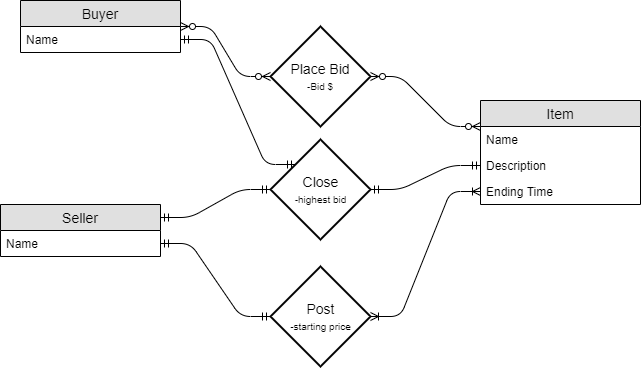

The diagram above was exported from draw.io. Its source (the exported page's mxGraphModel, read from the mxfile embedded in the PNG):
<mxGraphModel dx="1209" dy="705" grid="1" gridSize="10" guides="1" tooltips="1" connect="1" arrows="1" fold="1" page="1" pageScale="1" pageWidth="850" pageHeight="1100" math="0" shadow="0">
  <root>
    <mxCell id="0" />
    <mxCell id="1" parent="0" />
    <mxCell id="b7qMEAouAYKmA-6S5xPT-1" value="Buyer" style="swimlane;fontStyle=0;childLayout=stackLayout;horizontal=1;startSize=26;fillColor=#e0e0e0;horizontalStack=0;resizeParent=1;resizeParentMax=0;resizeLast=0;collapsible=1;marginBottom=0;swimlaneFillColor=#ffffff;align=center;fontSize=14;" parent="1" vertex="1">
      <mxGeometry x="30" y="34" width="160" height="52" as="geometry" />
    </mxCell>
    <mxCell id="b7qMEAouAYKmA-6S5xPT-2" value="Name" style="text;strokeColor=none;fillColor=none;spacingLeft=4;spacingRight=4;overflow=hidden;rotatable=0;points=[[0,0.5],[1,0.5]];portConstraint=eastwest;fontSize=12;" parent="b7qMEAouAYKmA-6S5xPT-1" vertex="1">
      <mxGeometry y="26" width="160" height="26" as="geometry" />
    </mxCell>
    <mxCell id="b7qMEAouAYKmA-6S5xPT-5" value="Seller" style="swimlane;fontStyle=0;childLayout=stackLayout;horizontal=1;startSize=26;fillColor=#e0e0e0;horizontalStack=0;resizeParent=1;resizeParentMax=0;resizeLast=0;collapsible=1;marginBottom=0;swimlaneFillColor=#ffffff;align=center;fontSize=14;" parent="1" vertex="1">
      <mxGeometry x="10" y="238" width="160" height="52" as="geometry" />
    </mxCell>
    <mxCell id="b7qMEAouAYKmA-6S5xPT-6" value="Name" style="text;strokeColor=none;fillColor=none;spacingLeft=4;spacingRight=4;overflow=hidden;rotatable=0;points=[[0,0.5],[1,0.5]];portConstraint=eastwest;fontSize=12;" parent="b7qMEAouAYKmA-6S5xPT-5" vertex="1">
      <mxGeometry y="26" width="160" height="26" as="geometry" />
    </mxCell>
    <mxCell id="b7qMEAouAYKmA-6S5xPT-9" value="Item" style="swimlane;fontStyle=0;childLayout=stackLayout;horizontal=1;startSize=26;fillColor=#e0e0e0;horizontalStack=0;resizeParent=1;resizeParentMax=0;resizeLast=0;collapsible=1;marginBottom=0;swimlaneFillColor=#ffffff;align=center;fontSize=14;" parent="1" vertex="1">
      <mxGeometry x="490" y="134" width="160" height="104" as="geometry" />
    </mxCell>
    <mxCell id="b7qMEAouAYKmA-6S5xPT-10" value="Name" style="text;strokeColor=none;fillColor=none;spacingLeft=4;spacingRight=4;overflow=hidden;rotatable=0;points=[[0,0.5],[1,0.5]];portConstraint=eastwest;fontSize=12;" parent="b7qMEAouAYKmA-6S5xPT-9" vertex="1">
      <mxGeometry y="26" width="160" height="26" as="geometry" />
    </mxCell>
    <mxCell id="b7qMEAouAYKmA-6S5xPT-23" value="Description" style="text;strokeColor=none;fillColor=none;spacingLeft=4;spacingRight=4;overflow=hidden;rotatable=0;points=[[0,0.5],[1,0.5]];portConstraint=eastwest;fontSize=12;" parent="b7qMEAouAYKmA-6S5xPT-9" vertex="1">
      <mxGeometry y="52" width="160" height="26" as="geometry" />
    </mxCell>
    <mxCell id="b7qMEAouAYKmA-6S5xPT-31" value="Ending Time" style="text;strokeColor=none;fillColor=none;spacingLeft=4;spacingRight=4;overflow=hidden;rotatable=0;points=[[0,0.5],[1,0.5]];portConstraint=eastwest;fontSize=12;" parent="b7qMEAouAYKmA-6S5xPT-9" vertex="1">
      <mxGeometry y="78" width="160" height="26" as="geometry" />
    </mxCell>
    <mxCell id="b7qMEAouAYKmA-6S5xPT-13" value="Place Bid&lt;br&gt;&lt;font style=&quot;font-size: 10px&quot;&gt;-Bid $&lt;/font&gt;" style="shape=rhombus;strokeWidth=2;fontSize=17;perimeter=rhombusPerimeter;whiteSpace=wrap;html=1;align=center;fontSize=14;" parent="1" vertex="1">
      <mxGeometry x="280" y="60" width="100" height="100" as="geometry" />
    </mxCell>
    <mxCell id="b7qMEAouAYKmA-6S5xPT-19" value="" style="edgeStyle=entityRelationEdgeStyle;fontSize=12;html=1;endArrow=ERzeroToMany;endFill=1;shadow=0;exitX=1;exitY=0.5;exitDx=0;exitDy=0;entryX=0;entryY=0.25;entryDx=0;entryDy=0;startArrow=ERzeroToMany;startFill=1;" parent="1" source="b7qMEAouAYKmA-6S5xPT-13" target="b7qMEAouAYKmA-6S5xPT-9" edge="1">
      <mxGeometry width="100" height="100" relative="1" as="geometry">
        <mxPoint x="375" y="360" as="sourcePoint" />
        <mxPoint x="475" y="260" as="targetPoint" />
      </mxGeometry>
    </mxCell>
    <mxCell id="b7qMEAouAYKmA-6S5xPT-24" value="Post&lt;br&gt;&lt;font style=&quot;font-size: 10px&quot;&gt;-starting price&lt;/font&gt;" style="shape=rhombus;strokeWidth=2;fontSize=17;perimeter=rhombusPerimeter;whiteSpace=wrap;html=1;align=center;fontSize=14;" parent="1" vertex="1">
      <mxGeometry x="280" y="300" width="100" height="100" as="geometry" />
    </mxCell>
    <mxCell id="b7qMEAouAYKmA-6S5xPT-25" value="" style="edgeStyle=entityRelationEdgeStyle;fontSize=12;html=1;endArrow=ERoneToMany;shadow=0;exitX=1;exitY=0.5;exitDx=0;exitDy=0;entryX=0;entryY=0.5;entryDx=0;entryDy=0;startArrow=ERoneToMany;startFill=0;" parent="1" source="b7qMEAouAYKmA-6S5xPT-24" target="b7qMEAouAYKmA-6S5xPT-31" edge="1">
      <mxGeometry width="100" height="100" relative="1" as="geometry">
        <mxPoint x="400" y="490" as="sourcePoint" />
        <mxPoint x="480" y="280" as="targetPoint" />
      </mxGeometry>
    </mxCell>
    <mxCell id="b7qMEAouAYKmA-6S5xPT-26" value="" style="edgeStyle=entityRelationEdgeStyle;fontSize=12;html=1;endArrow=ERmandOne;shadow=0;entryX=0;entryY=0.5;entryDx=0;entryDy=0;endFill=0;startArrow=ERmandOne;startFill=0;exitX=1;exitY=0.5;exitDx=0;exitDy=0;" parent="1" source="b7qMEAouAYKmA-6S5xPT-6" target="b7qMEAouAYKmA-6S5xPT-24" edge="1">
      <mxGeometry width="100" height="100" relative="1" as="geometry">
        <mxPoint x="180" y="286" as="sourcePoint" />
        <mxPoint x="350" y="390" as="targetPoint" />
      </mxGeometry>
    </mxCell>
    <mxCell id="b7qMEAouAYKmA-6S5xPT-32" value="Close&lt;br&gt;&lt;font style=&quot;font-size: 10px&quot;&gt;-highest bid&lt;/font&gt;" style="shape=rhombus;strokeWidth=2;fontSize=17;perimeter=rhombusPerimeter;whiteSpace=wrap;html=1;align=center;fontSize=14;" parent="1" vertex="1">
      <mxGeometry x="280" y="173" width="100" height="100" as="geometry" />
    </mxCell>
    <mxCell id="b7qMEAouAYKmA-6S5xPT-34" value="" style="edgeStyle=entityRelationEdgeStyle;fontSize=12;html=1;endArrow=ERzeroToMany;startArrow=ERzeroToMany;shadow=0;entryX=0;entryY=0.5;entryDx=0;entryDy=0;exitX=1;exitY=0.5;exitDx=0;exitDy=0;startFill=1;endFill=1;" parent="1" source="b7qMEAouAYKmA-6S5xPT-1" target="b7qMEAouAYKmA-6S5xPT-13" edge="1">
      <mxGeometry width="100" height="100" relative="1" as="geometry">
        <mxPoint x="20" y="470" as="sourcePoint" />
        <mxPoint x="120" y="370" as="targetPoint" />
      </mxGeometry>
    </mxCell>
    <mxCell id="b7qMEAouAYKmA-6S5xPT-35" value="" style="edgeStyle=entityRelationEdgeStyle;fontSize=12;html=1;endArrow=ERmandOne;endFill=0;shadow=0;entryX=0;entryY=0.5;entryDx=0;entryDy=0;exitX=1;exitY=0.5;exitDx=0;exitDy=0;startArrow=ERmandOne;startFill=0;" parent="1" source="b7qMEAouAYKmA-6S5xPT-32" target="b7qMEAouAYKmA-6S5xPT-23" edge="1">
      <mxGeometry width="100" height="100" relative="1" as="geometry">
        <mxPoint x="420" y="430" as="sourcePoint" />
        <mxPoint x="470" y="180" as="targetPoint" />
      </mxGeometry>
    </mxCell>
    <mxCell id="b7qMEAouAYKmA-6S5xPT-36" value="" style="edgeStyle=entityRelationEdgeStyle;fontSize=12;html=1;endArrow=ERmandOne;startArrow=ERmandOne;shadow=0;entryX=0;entryY=0.5;entryDx=0;entryDy=0;exitX=1;exitY=0.25;exitDx=0;exitDy=0;" parent="1" source="b7qMEAouAYKmA-6S5xPT-5" target="b7qMEAouAYKmA-6S5xPT-32" edge="1">
      <mxGeometry width="100" height="100" relative="1" as="geometry">
        <mxPoint x="160" y="210" as="sourcePoint" />
        <mxPoint x="260" y="110" as="targetPoint" />
      </mxGeometry>
    </mxCell>
    <mxCell id="b7qMEAouAYKmA-6S5xPT-37" value="" style="edgeStyle=entityRelationEdgeStyle;fontSize=12;html=1;endArrow=ERmandOne;startArrow=ERmandOne;shadow=0;exitX=1;exitY=0.5;exitDx=0;exitDy=0;entryX=0;entryY=0;entryDx=0;entryDy=0;" parent="1" source="b7qMEAouAYKmA-6S5xPT-2" target="b7qMEAouAYKmA-6S5xPT-32" edge="1">
      <mxGeometry width="100" height="100" relative="1" as="geometry">
        <mxPoint x="150" y="220" as="sourcePoint" />
        <mxPoint x="250" y="120" as="targetPoint" />
      </mxGeometry>
    </mxCell>
  </root>
</mxGraphModel>